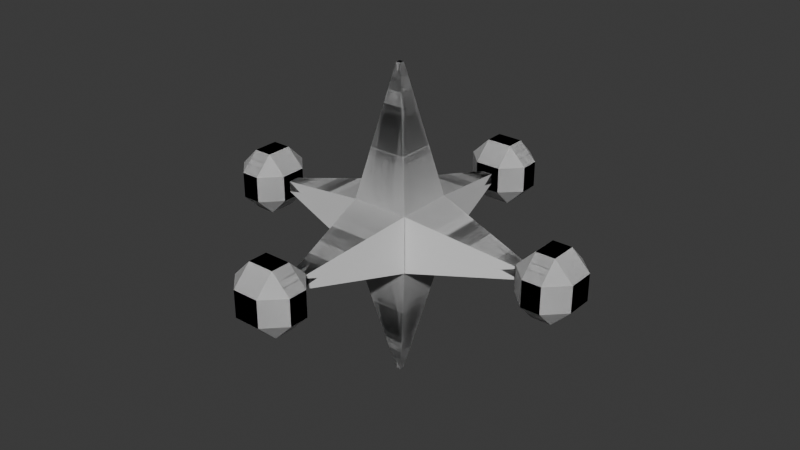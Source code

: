 # Source: Jackstone_Jack.blend  (saved by Blender 4.5.88; exported with 4.5.12 LTS)
import bpy
from mathutils import Matrix  # noqa: F401  (used for matrix-valued properties, if any)

bpy.ops.wm.read_factory_settings(use_empty=True)
scene = bpy.context.scene
scene.name = 'Scene'

# ---- collections
col_collection = bpy.data.collections.new('Collection'); scene.collection.children.link(col_collection)

# ---- materials (node trees are filled in below, after node groups)
mat_material = bpy.data.materials.new('Material')
mat_material.alpha_threshold = 0.0
mat_material.roughness = 0.5
mat_material.line_color = (0.0, 0.0, 0.0, 1.0)

# ---- material node trees
mat_material.use_nodes = True; mat_material.node_tree.nodes.clear()
_N = mat_material.node_tree.nodes; _L = mat_material.node_tree.links
n0 = _N.new('ShaderNodeOutputMaterial'); n0.name = 'Material Output'; n0.location = (200, 100)
n1 = _N.new('ShaderNodeBsdfPrincipled'); n1.name = 'Principled BSDF'; n1.location = (-200, 100)
n1.inputs[3].default_value = 1.45
_L.new(n1.outputs[0], n0.inputs[0])
n0.is_active_output = True

# ---- world
world_world = bpy.data.worlds.new('World'); scene.world = world_world
world_world.use_nodes = True; world_world.node_tree.nodes.clear()
_N = world_world.node_tree.nodes; _L = world_world.node_tree.links
n0 = _N.new('ShaderNodeOutputWorld'); n0.name = 'World Output'; n0.location = (200, 100)
n1 = _N.new('ShaderNodeBackground'); n1.name = 'Background'; n1.location = (-200, 100)
n1.inputs[0].default_value = (0.05088, 0.05088, 0.05088, 1.0)
_L.new(n1.outputs[0], n0.inputs[0])
n0.is_active_output = True
world_world.color = (0.05088, 0.05088, 0.05088)
world_world.sun_shadow_jitter_overblur = 0.0

# ---- meshes
me_cube = bpy.data.meshes.new('Cube')
me_cube.from_pydata([(0.7144, 0.7192, 0.7216), (0.7204, 0.7192, -0.7198), (0.7144, -0.7192, 0.7216), (0.7204, -0.7192, -0.7198), (-0.7239, 0.7192, 0.7216), (-0.718, 0.7192, -0.7198), (-0.7239, -0.7192, 0.7216), (-0.718, -0.7192, -0.7198), (0.1371, -3.46, -0.1371), (0.1371, -3.46, 0.1371), (-0.1371, -3.46, 0.1371), (-0.1371, -3.46, -0.1371), (-3.46, -0.1371, -0.1371), (-3.46, -0.1371, 0.1371), (-3.46, 0.1371, 0.1371), (-3.46, 0.1371, -0.1371), (3.46, 0.1371, -0.1371), (3.46, 0.1371, 0.1371), (3.46, -0.1371, 0.1371), (3.46, -0.1371, -0.1371), (-0.1371, 3.46, -0.1371), (-0.1371, 3.46, 0.1371), (0.1371, 3.46, 0.1371), (0.1371, 3.46, -0.1371), (0.06018, 0.06018, 3.974), (-0.06018, 0.06018, 3.974), (-0.06018, -0.06018, 3.974), (0.06018, -0.06018, 3.974), (-0.06018, 0.06018, -2.534), (0.06018, 0.06018, -2.534), (0.06018, -0.06018, -2.534), (-0.06018, -0.06018, -2.534), (0.1371, -4.873, -0.1371), (0.1371, -4.873, 0.1371), (-0.1371, -4.873, 0.1371), (-0.1371, -4.873, -0.1371), (-4.873, -0.1371, -0.1371), (-4.873, -0.1371, 0.1371), (-4.873, 0.1371, 0.1371), (-4.873, 0.1371, -0.1371), (4.873, 0.1371, -0.1371), (4.873, 0.1371, 0.1371), (4.873, -0.1371, 0.1371), (4.873, -0.1371, -0.1371), (-0.1371, 4.873, -0.1371), (-0.1371, 4.873, 0.1371), (0.1371, 4.873, 0.1371), (0.1371, 4.873, -0.1371), (0.3308, -3.46, 0.3308), (0.3308, -3.927, 0.7971), (0.7971, -3.927, 0.3308), (0.7971, -3.927, -0.3308), (0.3308, -3.927, -0.7971), (0.3308, -3.46, -0.3308), (-0.3308, -3.46, 0.3308), (-0.7971, -3.927, 0.3308), (-0.3308, -3.927, 0.7971), (-0.7971, -3.927, -0.3308), (-0.3308, -3.46, -0.3308), (-0.3308, -3.927, -0.7971), (-3.46, -0.3308, 0.3308), (-3.927, -0.3308, 0.7971), (-3.927, -0.7971, 0.3308), (-3.927, -0.7971, -0.3308), (-3.927, -0.3308, -0.7971), (-3.46, -0.3308, -0.3308), (-3.46, 0.3308, 0.3308), (-3.927, 0.7971, 0.3308), (-3.927, 0.3308, 0.7971), (-3.46, 0.3308, -0.3308), (-3.927, 0.3308, -0.7971), (-3.927, 0.7971, -0.3308), (3.927, 0.7971, 0.3308), (3.46, 0.3308, 0.3308), (3.927, 0.3308, 0.7971), (3.927, 0.7971, -0.3308), (3.927, 0.3308, -0.7971), (3.46, 0.3308, -0.3308), (3.927, -0.3308, 0.7971), (3.46, -0.3308, 0.3308), (3.927, -0.7971, 0.3308), (3.927, -0.7971, -0.3308), (3.46, -0.3308, -0.3308), (3.927, -0.3308, -0.7971), (-0.3308, 3.46, 0.3308), (-0.3308, 3.927, 0.7971), (-0.7971, 3.927, 0.3308), (-0.7971, 3.927, -0.3308), (-0.3308, 3.927, -0.7971), (-0.3308, 3.46, -0.3308), (0.3308, 3.46, 0.3308), (0.7971, 3.927, 0.3308), (0.3308, 3.927, 0.7971), (0.3308, 3.46, -0.3308), (0.3308, 3.927, -0.7971), (0.7971, 3.927, -0.3308), (0.7971, -4.406, 0.3308), (0.3308, -4.406, 0.7971), (0.3308, -4.873, 0.3308), (0.7971, -4.406, -0.3308), (0.3308, -4.873, -0.3308), (0.3308, -4.406, -0.7971), (-0.3308, -4.406, 0.7971), (-0.7971, -4.406, 0.3308), (-0.3308, -4.873, 0.3308), (-0.7971, -4.406, -0.3308), (-0.3308, -4.406, -0.7971), (-0.3308, -4.873, -0.3308), (-4.406, -0.7971, 0.3308), (-4.406, -0.3308, 0.7971), (-4.873, -0.3308, 0.3308), (-4.406, -0.7971, -0.3308), (-4.873, -0.3308, -0.3308), (-4.406, -0.3308, -0.7971), (-4.406, 0.3308, 0.7971), (-4.406, 0.7971, 0.3308), (-4.873, 0.3308, 0.3308), (-4.406, 0.7971, -0.3308), (-4.406, 0.3308, -0.7971), (-4.873, 0.3308, -0.3308), (4.406, 0.7971, 0.3308), (4.406, 0.3308, 0.7971), (4.873, 0.3308, 0.3308), (4.873, 0.3308, -0.3308), (4.406, 0.3308, -0.7971), (4.406, 0.7971, -0.3308), (4.406, -0.3308, 0.7971), (4.406, -0.7971, 0.3308), (4.873, -0.3308, 0.3308), (4.406, -0.7971, -0.3308), (4.406, -0.3308, -0.7971), (4.873, -0.3308, -0.3308), (-0.7971, 4.406, 0.3308), (-0.3308, 4.406, 0.7971), (-0.3308, 4.873, 0.3308), (-0.7971, 4.406, -0.3308), (-0.3308, 4.873, -0.3308), (-0.3308, 4.406, -0.7971), (0.3308, 4.406, 0.7971), (0.7971, 4.406, 0.3308), (0.3308, 4.873, 0.3308), (0.7971, 4.406, -0.3308), (0.3308, 4.406, -0.7971), (0.3308, 4.873, -0.3308)], [], [(32, 33, 34, 35), (2, 9, 8, 3), (6, 10, 9, 2), (7, 11, 10, 6), (3, 8, 11, 7), (6, 13, 12, 7), (4, 14, 13, 6), (5, 15, 14, 4), (7, 12, 15, 5), (0, 17, 16, 1), (2, 18, 17, 0), (3, 19, 18, 2), (1, 16, 19, 3), (4, 21, 20, 5), (0, 22, 21, 4), (1, 23, 22, 0), (5, 20, 23, 1), (24, 25, 26, 27), (4, 25, 24, 0), (6, 26, 25, 4), (2, 27, 26, 6), (0, 24, 27, 2), (28, 29, 30, 31), (1, 29, 28, 5), (3, 30, 29, 1), (7, 31, 30, 3), (5, 28, 31, 7), (36, 37, 38, 39), (40, 41, 42, 43), (44, 45, 46, 47), (48, 49, 50), (51, 52, 53), (54, 55, 56), (57, 58, 59), (60, 61, 62), (63, 64, 65), (66, 67, 68), (69, 70, 71), (72, 73, 74), (75, 76, 77), (78, 79, 80), (81, 82, 83), (84, 85, 86), (87, 88, 89), (90, 91, 92), (93, 94, 95), (96, 97, 98), (99, 100, 101), (102, 103, 104), (105, 106, 107), (108, 109, 110), (111, 112, 113), (114, 115, 116), (117, 118, 119), (120, 121, 122), (123, 124, 125), (126, 127, 128), (129, 130, 131), (132, 133, 134), (135, 136, 137), (138, 139, 140), (141, 142, 143), (50, 51, 53, 48), (56, 49, 48, 54), (57, 55, 54, 58), (52, 59, 58, 53), (62, 63, 65, 60), (68, 61, 60, 66), (71, 67, 66, 69), (64, 70, 69, 65), (72, 75, 77, 73), (78, 74, 73, 79), (81, 80, 79, 82), (76, 83, 82, 77), (86, 87, 89, 84), (92, 85, 84, 90), (95, 91, 90, 93), (88, 94, 93, 89), (98, 100, 99, 96), (104, 98, 97, 102), (107, 104, 103, 105), (100, 107, 106, 101), (49, 97, 96, 50), (101, 52, 51, 99), (55, 103, 102, 56), (59, 106, 105, 57), (110, 112, 111, 108), (116, 110, 109, 114), (119, 116, 115, 117), (112, 119, 118, 113), (61, 109, 108, 62), (113, 64, 63, 111), (67, 115, 114, 68), (70, 118, 117, 71), (122, 123, 125, 120), (128, 122, 121, 126), (131, 128, 127, 129), (123, 131, 130, 124), (74, 121, 120, 72), (124, 76, 75, 125), (80, 127, 126, 78), (83, 130, 129, 81), (134, 136, 135, 132), (140, 134, 133, 138), (143, 140, 139, 141), (136, 143, 142, 137), (85, 133, 132, 86), (137, 88, 87, 135), (91, 139, 138, 92), (94, 142, 141, 95), (8, 9, 48, 53), (56, 102, 97, 49), (50, 96, 99, 51), (9, 10, 54, 48), (11, 8, 53, 58), (52, 101, 106, 59), (57, 105, 103, 55), (10, 11, 58, 54), (62, 108, 111, 63), (13, 14, 66, 60), (12, 13, 60, 65), (68, 114, 109, 61), (15, 12, 65, 69), (64, 113, 118, 70), (14, 15, 69, 66), (71, 117, 115, 67), (16, 17, 73, 77), (78, 126, 121, 74), (72, 120, 125, 75), (17, 18, 79, 73), (19, 16, 77, 82), (76, 124, 130, 83), (81, 129, 127, 80), (18, 19, 82, 79), (20, 21, 84, 89), (92, 138, 133, 85), (86, 132, 135, 87), (21, 22, 90, 84), (23, 20, 89, 93), (88, 137, 142, 94), (95, 141, 139, 91), (22, 23, 93, 90), (33, 32, 100, 98), (34, 33, 98, 104), (32, 35, 107, 100), (35, 34, 104, 107), (37, 36, 112, 110), (38, 37, 110, 116), (36, 39, 119, 112), (39, 38, 116, 119), (41, 40, 123, 122), (42, 41, 122, 128), (40, 43, 131, 123), (43, 42, 128, 131), (45, 44, 136, 134), (46, 45, 134, 140), (44, 47, 143, 136), (47, 46, 140, 143)])
_uv = me_cube.uv_layers.new(name='UVMap')
_uv.uv.foreach_set('vector', [0.375, 0.75, 0.625, 0.75, 0.625, 1.0, 0.375, 1.0, 0.625, 0.75, 0.625, 0.75, 0.375, 0.75, 0.375, 0.75, 0.625, 1.0, 0.625, 1.0, 0.625, 0.75, 0.625, 0.75, 0.375, 1.0, 0.375, 1.0, 0.625, 1.0, 0.625, 1.0, 0.375, 0.75, 0.375, 0.75, 0.375, 1.0, 0.375, 1.0, 0.625, 0.0, 0.625, 0.0, 0.375, 0.0, 0.375, 0.0, 0.625, 0.25, 0.625, 0.25, 0.625, 0.0, 0.625, 0.0, 0.375, 0.25, 0.375, 0.25, 0.625, 0.25, 0.625, 0.25, 0.375, 0.0, 0.375, 0.0, 0.375, 0.25, 0.375, 0.25, 0.625, 0.5, 0.625, 0.5, 0.375, 0.5, 0.375, 0.5, 0.625, 0.75, 0.625, 0.75, 0.625, 0.5, 0.625, 0.5, 0.375, 0.75, 0.375, 0.75, 0.625, 0.75, 0.625, 0.75, 0.375, 0.5, 0.375, 0.5, 0.375, 0.75, 0.375, 0.75, 0.625, 0.25, 0.625, 0.25, 0.375, 0.25, 0.375, 0.25, 0.625, 0.5, 0.625, 0.5, 0.625, 0.25, 0.625, 0.25, 0.375, 0.5, 0.375, 0.5, 0.625, 0.5, 0.625, 0.5, 0.375, 0.25, 0.375, 0.25, 0.375, 0.5, 0.375, 0.5, 0.625, 0.5, 0.875, 0.5, 0.875, 0.75, 0.625, 0.75, 0.875, 0.5, 0.875, 0.5, 0.625, 0.5, 0.625, 0.5, 0.875, 0.75, 0.875, 0.75, 0.875, 0.5, 0.875, 0.5, 0.625, 0.75, 0.625, 0.75, 0.875, 0.75, 0.875, 0.75, 0.625, 0.5, 0.625, 0.5, 0.625, 0.75, 0.625, 0.75, 0.125, 0.5, 0.375, 0.5, 0.375, 0.75, 0.125, 0.75, 0.375, 0.5, 0.375, 0.5, 0.125, 0.5, 0.125, 0.5, 0.375, 0.75, 0.375, 0.75, 0.375, 0.5, 0.375, 0.5, 0.125, 0.75, 0.125, 0.75, 0.375, 0.75, 0.375, 0.75, 0.125, 0.5, 0.125, 0.5, 0.125, 0.75, 0.125, 0.75, 0.375, 0.0, 0.625, 0.0, 0.625, 0.25, 0.375, 0.25, 0.375, 0.5, 0.625, 0.5, 0.625, 0.75, 0.375, 0.75, 0.375, 0.25, 0.625, 0.25, 0.625, 0.5, 0.375, 0.5, 0.625, 0.75, 0.625, 0.8231, 0.5519, 0.75, 0.4481, 0.75, 0.375, 0.8231, 0.375, 0.75, 0.625, 1.0, 0.5519, 1.0, 0.625, 0.9269, 0.4481, 1.0, 0.375, 1.0, 0.375, 0.9269, 0.625, 0.0, 0.625, 0.07312, 0.5519, 0.0, 0.4481, 0.0, 0.375, 0.07312, 0.375, 0.0, 0.625, 0.25, 0.5519, 0.25, 0.625, 0.1769, 0.375, 0.25, 0.375, 0.1769, 0.4481, 0.25, 0.5519, 0.5, 0.625, 0.5, 0.625, 0.5731, 0.4481, 0.5, 0.375, 0.5731, 0.375, 0.5, 0.625, 0.6769, 0.625, 0.75, 0.5519, 0.75, 0.4481, 0.75, 0.375, 0.75, 0.375, 0.6769, 0.625, 0.25, 0.625, 0.3231, 0.5519, 0.25, 0.4481, 0.25, 0.375, 0.3231, 0.375, 0.25, 0.625, 0.5, 0.5519, 0.5, 0.625, 0.4269, 0.375, 0.5, 0.375, 0.4269, 0.4481, 0.5, 0.5519, 0.75, 0.625, 0.8231, 0.625, 0.75, 0.4481, 0.75, 0.375, 0.75, 0.375, 0.8231, 0.625, 0.9269, 0.5519, 1.0, 0.625, 1.0, 0.4481, 1.0, 0.375, 0.9269, 0.375, 1.0, 0.5519, 0.0, 0.625, 0.07312, 0.625, 0.0, 0.4481, 0.0, 0.375, 0.0, 0.375, 0.07312, 0.625, 0.1769, 0.5519, 0.25, 0.625, 0.25, 0.4481, 0.25, 0.375, 0.1769, 0.375, 0.25, 0.5519, 0.5, 0.625, 0.5731, 0.625, 0.5, 0.375, 0.5, 0.375, 0.5731, 0.4481, 0.5, 0.625, 0.6769, 0.5519, 0.75, 0.625, 0.75, 0.4481, 0.75, 0.375, 0.6769, 0.375, 0.75, 0.5519, 0.25, 0.625, 0.3231, 0.625, 0.25, 0.4481, 0.25, 0.375, 0.25, 0.375, 0.3231, 0.625, 0.4269, 0.5519, 0.5, 0.625, 0.5, 0.4481, 0.5, 0.375, 0.4269, 0.375, 0.5, 0.5519, 0.75, 0.4481, 0.75, 0.375, 0.75, 0.625, 0.75, 0.625, 0.9269, 0.625, 0.8231, 0.625, 0.75, 0.625, 1.0, 0.4481, 1.0, 0.5519, 1.0, 0.625, 1.0, 0.375, 1.0, 0.375, 0.8231, 0.375, 0.9269, 0.375, 1.0, 0.375, 0.75, 0.5519, 0.0, 0.4481, 0.0, 0.375, 0.0, 0.625, 0.0, 0.625, 0.1769, 0.625, 0.07312, 0.625, 0.0, 0.625, 0.25, 0.4481, 0.25, 0.5519, 0.25, 0.625, 0.25, 0.375, 0.25, 0.375, 0.07312, 0.375, 0.1769, 0.375, 0.25, 0.375, 0.0, 0.5519, 0.5, 0.4481, 0.5, 0.375, 0.5, 0.625, 0.5, 0.625, 0.6769, 0.625, 0.5731, 0.625, 0.5, 0.625, 0.75, 0.4481, 0.75, 0.5519, 0.75, 0.625, 0.75, 0.375, 0.75, 0.375, 0.5731, 0.375, 0.6769, 0.375, 0.75, 0.375, 0.5, 0.5519, 0.25, 0.4481, 0.25, 0.375, 0.25, 0.625, 0.25, 0.625, 0.4269, 0.625, 0.3231, 0.625, 0.25, 0.625, 0.5, 0.4481, 0.5, 0.5519, 0.5, 0.625, 0.5, 0.375, 0.5, 0.375, 0.3231, 0.375, 0.4269, 0.375, 0.5, 0.375, 0.25, 0.625, 0.75, 0.375, 0.75, 0.4481, 0.75, 0.5519, 0.75, 0.625, 1.0, 0.625, 0.75, 0.625, 0.8231, 0.625, 0.9269, 0.375, 1.0, 0.625, 1.0, 0.5519, 1.0, 0.4481, 1.0, 0.375, 0.75, 0.375, 1.0, 0.375, 0.9269, 0.375, 0.8231, 0.625, 0.8231, 0.625, 0.8231, 0.5519, 0.75, 0.5519, 0.75, 0.375, 0.8231, 0.375, 0.8231, 0.4481, 0.75, 0.4481, 0.75, 0.5519, 1.0, 0.5519, 1.0, 0.625, 0.9269, 0.625, 0.9269, 0.375, 0.9269, 0.375, 0.9269, 0.4481, 1.0, 0.4481, 1.0, 0.625, 0.0, 0.375, 0.0, 0.4481, 0.0, 0.5519, 0.0, 0.625, 0.25, 0.625, 0.0, 0.625, 0.07312, 0.625, 0.1769, 0.375, 0.25, 0.625, 0.25, 0.5519, 0.25, 0.4481, 0.25, 0.375, 0.0, 0.375, 0.25, 0.375, 0.1769, 0.375, 0.07312, 0.625, 0.07312, 0.625, 0.07312, 0.5519, 0.0, 0.5519, 0.0, 0.375, 0.07312, 0.375, 0.07312, 0.4481, 0.0, 0.4481, 0.0, 0.5519, 0.25, 0.5519, 0.25, 0.625, 0.1769, 0.625, 0.1769, 0.375, 0.1769, 0.375, 0.1769, 0.4481, 0.25, 0.4481, 0.25, 0.625, 0.5, 0.375, 0.5, 0.4481, 0.5, 0.5519, 0.5, 0.625, 0.75, 0.625, 0.5, 0.625, 0.5731, 0.625, 0.6769, 0.375, 0.75, 0.625, 0.75, 0.5519, 0.75, 0.4481, 0.75, 0.375, 0.5, 0.375, 0.75, 0.375, 0.6769, 0.375, 0.5731, 0.625, 0.5731, 0.625, 0.5731, 0.5519, 0.5, 0.5519, 0.5, 0.375, 0.5731, 0.375, 0.5731, 0.4481, 0.5, 0.4481, 0.5, 0.5519, 0.75, 0.5519, 0.75, 0.625, 0.6769, 0.625, 0.6769, 0.375, 0.6769, 0.375, 0.6769, 0.4481, 0.75, 0.4481, 0.75, 0.625, 0.25, 0.375, 0.25, 0.4481, 0.25, 0.5519, 0.25, 0.625, 0.5, 0.625, 0.25, 0.625, 0.3231, 0.625, 0.4269, 0.375, 0.5, 0.625, 0.5, 0.5519, 0.5, 0.4481, 0.5, 0.375, 0.25, 0.375, 0.5, 0.375, 0.4269, 0.375, 0.3231, 0.625, 0.3231, 0.625, 0.3231, 0.5519, 0.25, 0.5519, 0.25, 0.375, 0.3231, 0.375, 0.3231, 0.4481, 0.25, 0.4481, 0.25, 0.5519, 0.5, 0.5519, 0.5, 0.625, 0.4269, 0.625, 0.4269, 0.375, 0.4269, 0.375, 0.4269, 0.4481, 0.5, 0.4481, 0.5, 0.375, 0.75, 0.625, 0.75, 0.625, 0.75, 0.375, 0.75, 0.625, 0.9269, 0.625, 0.9269, 0.625, 0.8231, 0.625, 0.8231, 0.5519, 0.75, 0.5519, 0.75, 0.4481, 0.75, 0.4481, 0.75, 0.625, 0.75, 0.625, 1.0, 0.625, 1.0, 0.625, 0.75, 0.375, 1.0, 0.375, 0.75, 0.375, 0.75, 0.375, 1.0, 0.375, 0.8231, 0.375, 0.8231, 0.375, 0.9269, 0.375, 0.9269, 0.4481, 1.0, 0.4481, 1.0, 0.5519, 1.0, 0.5519, 1.0, 0.625, 1.0, 0.375, 1.0, 0.375, 1.0, 0.625, 1.0, 0.5519, 0.0, 0.5519, 0.0, 0.4481, 0.0, 0.4481, 0.0, 0.625, 0.0, 0.625, 0.25, 0.625, 0.25, 0.625, 0.0, 0.375, 0.0, 0.625, 0.0, 0.625, 0.0, 0.375, 0.0, 0.625, 0.1769, 0.625, 0.1769, 0.625, 0.07312, 0.625, 0.07312, 0.375, 0.25, 0.375, 0.0, 0.375, 0.0, 0.375, 0.25, 0.375, 0.07312, 0.375, 0.07312, 0.375, 0.1769, 0.375, 0.1769, 0.625, 0.25, 0.375, 0.25, 0.375, 0.25, 0.625, 0.25, 0.4481, 0.25, 0.4481, 0.25, 0.5519, 0.25, 0.5519, 0.25, 0.375, 0.5, 0.625, 0.5, 0.625, 0.5, 0.375, 0.5, 0.625, 0.6769, 0.625, 0.6769, 0.625, 0.5731, 0.625, 0.5731, 0.5519, 0.5, 0.5519, 0.5, 0.4481, 0.5, 0.4481, 0.5, 0.625, 0.5, 0.625, 0.75, 0.625, 0.75, 0.625, 0.5, 0.375, 0.75, 0.375, 0.5, 0.375, 0.5, 0.375, 0.75, 0.375, 0.5731, 0.375, 0.5731, 0.375, 0.6769, 0.375, 0.6769, 0.4481, 0.75, 0.4481, 0.75, 0.5519, 0.75, 0.5519, 0.75, 0.625, 0.75, 0.375, 0.75, 0.375, 0.75, 0.625, 0.75, 0.375, 0.25, 0.625, 0.25, 0.625, 0.25, 0.375, 0.25, 0.625, 0.4269, 0.625, 0.4269, 0.625, 0.3231, 0.625, 0.3231, 0.5519, 0.25, 0.5519, 0.25, 0.4481, 0.25, 0.4481, 0.25, 0.625, 0.25, 0.625, 0.5, 0.625, 0.5, 0.625, 0.25, 0.375, 0.5, 0.375, 0.25, 0.375, 0.25, 0.375, 0.5, 0.375, 0.3231, 0.375, 0.3231, 0.375, 0.4269, 0.375, 0.4269, 0.4481, 0.5, 0.4481, 0.5, 0.5519, 0.5, 0.5519, 0.5, 0.625, 0.5, 0.375, 0.5, 0.375, 0.5, 0.625, 0.5, 0.625, 0.75, 0.375, 0.75, 0.375, 0.75, 0.625, 0.75, 0.625, 1.0, 0.625, 0.75, 0.625, 0.75, 0.625, 1.0, 0.375, 0.75, 0.375, 1.0, 0.375, 1.0, 0.375, 0.75, 0.375, 1.0, 0.625, 1.0, 0.625, 1.0, 0.375, 1.0, 0.625, 0.0, 0.375, 0.0, 0.375, 0.0, 0.625, 0.0, 0.625, 0.25, 0.625, 0.0, 0.625, 0.0, 0.625, 0.25, 0.375, 0.0, 0.375, 0.25, 0.375, 0.25, 0.375, 0.0, 0.375, 0.25, 0.625, 0.25, 0.625, 0.25, 0.375, 0.25, 0.625, 0.5, 0.375, 0.5, 0.375, 0.5, 0.625, 0.5, 0.625, 0.75, 0.625, 0.5, 0.625, 0.5, 0.625, 0.75, 0.375, 0.5, 0.375, 0.75, 0.375, 0.75, 0.375, 0.5, 0.375, 0.75, 0.625, 0.75, 0.625, 0.75, 0.375, 0.75, 0.625, 0.25, 0.375, 0.25, 0.375, 0.25, 0.625, 0.25, 0.625, 0.5, 0.625, 0.25, 0.625, 0.25, 0.625, 0.5, 0.375, 0.25, 0.375, 0.5, 0.375, 0.5, 0.375, 0.25, 0.375, 0.5, 0.625, 0.5, 0.625, 0.5, 0.375, 0.5])
me_cube.materials.append(mat_material)
me_cube.use_mirror_vertex_groups = False
me_cube.update()

# ---- objects
ob_cube = bpy.data.objects.new('Cube', me_cube)

# ---- transforms, parenting, visibility, modifiers, constraints
ob_cube.location = (0.0, 0.0, 0.0)
ob_cube.lock_rotations_4d = False
ob_cube.empty_display_type = 'ARROWS'
ob_cube.lineart.crease_threshold = 0.0
_m = ob_cube.modifiers.new('Mirror', 'MIRROR')
_m.use_axis = (True, True, True)

# ---- collection membership
col_collection.objects.link(ob_cube)

# ---- scene / render settings (as saved in the file)
scene.frame_start = 1; scene.frame_end = 250; scene.frame_set(1)
scene.render.engine = 'BLENDER_EEVEE_NEXT'
bpy.context.view_layer.update()

# ---- added for rendering (the .blend has no active camera and no usable light): camera, sun
cam_auto = bpy.data.cameras.new('AutoCamera')
cam_auto.lens = 50.0
cam_auto.sensor_width = 36.0
cam_auto.clip_end = 1000.0
ob_auto_camera = bpy.data.objects.new('AutoCamera', cam_auto)
scene.collection.objects.link(ob_auto_camera)
ob_auto_camera.location = (14.7198, -17.6637, 11.7758)
ob_auto_camera.rotation_euler = (1.09748, -7.21219e-08, 0.694738)
scene.camera = ob_auto_camera
light_auto_sun = bpy.data.lights.new('AutoSun', 'SUN')
light_auto_sun.energy = 3.0
light_auto_sun.angle = 0.0523599
ob_auto_sun = bpy.data.objects.new('AutoSun', light_auto_sun)
scene.collection.objects.link(ob_auto_sun)
ob_auto_sun.rotation_euler = (0.872665, 0.174533, 0.523599)
bpy.context.view_layer.update()
